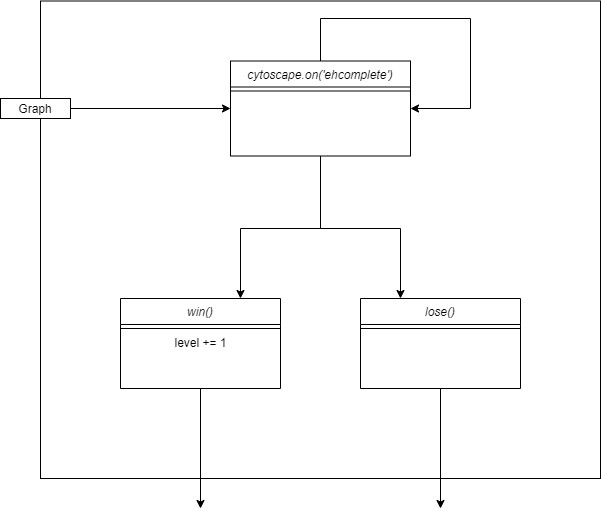

The diagram above was exported from draw.io. Its source (the exported page's mxGraphModel, read from the mxfile embedded in the PNG):
<mxGraphModel dx="1422" dy="762" grid="1" gridSize="10" guides="1" tooltips="1" connect="1" arrows="1" fold="1" page="1" pageScale="1" pageWidth="827" pageHeight="1169" math="0" shadow="0">
  <root>
    <mxCell id="0" />
    <mxCell id="1" parent="0" />
    <mxCell id="Y6tv02PEpd7BJLRINo3J-15" value="" style="rounded=0;whiteSpace=wrap;html=1;" vertex="1" parent="1">
      <mxGeometry x="120" y="62.5" width="560" height="477.5" as="geometry" />
    </mxCell>
    <mxCell id="Y6tv02PEpd7BJLRINo3J-4" style="edgeStyle=orthogonalEdgeStyle;rounded=0;orthogonalLoop=1;jettySize=auto;html=1;entryX=0;entryY=0.5;entryDx=0;entryDy=0;" edge="1" parent="1" source="Y6tv02PEpd7BJLRINo3J-1" target="Y6tv02PEpd7BJLRINo3J-2">
      <mxGeometry relative="1" as="geometry" />
    </mxCell>
    <mxCell id="Y6tv02PEpd7BJLRINo3J-1" value="Graph" style="rounded=0;whiteSpace=wrap;html=1;" vertex="1" parent="1">
      <mxGeometry x="80" y="160" width="70" height="20" as="geometry" />
    </mxCell>
    <mxCell id="Y6tv02PEpd7BJLRINo3J-5" style="edgeStyle=orthogonalEdgeStyle;rounded=0;orthogonalLoop=1;jettySize=auto;html=1;entryX=1;entryY=0.5;entryDx=0;entryDy=0;" edge="1" parent="1" source="Y6tv02PEpd7BJLRINo3J-2" target="Y6tv02PEpd7BJLRINo3J-2">
      <mxGeometry relative="1" as="geometry">
        <mxPoint x="570" y="170" as="targetPoint" />
        <Array as="points">
          <mxPoint x="400" y="80" />
          <mxPoint x="550" y="80" />
          <mxPoint x="550" y="170" />
        </Array>
      </mxGeometry>
    </mxCell>
    <mxCell id="Y6tv02PEpd7BJLRINo3J-6" style="edgeStyle=orthogonalEdgeStyle;rounded=0;orthogonalLoop=1;jettySize=auto;html=1;entryX=0.75;entryY=0;entryDx=0;entryDy=0;" edge="1" parent="1" source="Y6tv02PEpd7BJLRINo3J-2" target="Y6tv02PEpd7BJLRINo3J-8">
      <mxGeometry relative="1" as="geometry">
        <mxPoint x="320" y="400" as="targetPoint" />
        <Array as="points">
          <mxPoint x="400" y="290" />
          <mxPoint x="320" y="290" />
        </Array>
      </mxGeometry>
    </mxCell>
    <mxCell id="Y6tv02PEpd7BJLRINo3J-7" style="edgeStyle=orthogonalEdgeStyle;rounded=0;orthogonalLoop=1;jettySize=auto;html=1;entryX=0.25;entryY=0;entryDx=0;entryDy=0;" edge="1" parent="1" source="Y6tv02PEpd7BJLRINo3J-2" target="Y6tv02PEpd7BJLRINo3J-10">
      <mxGeometry relative="1" as="geometry">
        <mxPoint x="480" y="400" as="targetPoint" />
        <Array as="points">
          <mxPoint x="400" y="290" />
          <mxPoint x="480" y="290" />
        </Array>
      </mxGeometry>
    </mxCell>
    <mxCell id="Y6tv02PEpd7BJLRINo3J-2" value="cytoscape.on('ehcomplete')" style="swimlane;fontStyle=2;align=center;verticalAlign=top;childLayout=stackLayout;horizontal=1;startSize=26;horizontalStack=0;resizeParent=1;resizeLast=0;collapsible=1;marginBottom=0;rounded=0;shadow=0;strokeWidth=1;" vertex="1" parent="1">
      <mxGeometry x="310" y="122.5" width="180" height="95" as="geometry">
        <mxRectangle x="240" y="125" width="160" height="26" as="alternateBounds" />
      </mxGeometry>
    </mxCell>
    <mxCell id="Y6tv02PEpd7BJLRINo3J-3" value="" style="line;html=1;strokeWidth=1;align=left;verticalAlign=middle;spacingTop=-1;spacingLeft=3;spacingRight=3;rotatable=0;labelPosition=right;points=[];portConstraint=eastwest;" vertex="1" parent="Y6tv02PEpd7BJLRINo3J-2">
      <mxGeometry y="26" width="180" height="8" as="geometry" />
    </mxCell>
    <mxCell id="Y6tv02PEpd7BJLRINo3J-13" style="edgeStyle=orthogonalEdgeStyle;rounded=0;orthogonalLoop=1;jettySize=auto;html=1;" edge="1" parent="1" source="Y6tv02PEpd7BJLRINo3J-8">
      <mxGeometry relative="1" as="geometry">
        <mxPoint x="280" y="570" as="targetPoint" />
      </mxGeometry>
    </mxCell>
    <mxCell id="Y6tv02PEpd7BJLRINo3J-8" value="win()" style="swimlane;fontStyle=2;align=center;verticalAlign=top;childLayout=stackLayout;horizontal=1;startSize=26;horizontalStack=0;resizeParent=1;resizeLast=0;collapsible=1;marginBottom=0;rounded=0;shadow=0;strokeWidth=1;" vertex="1" parent="1">
      <mxGeometry x="200" y="360" width="160" height="90" as="geometry">
        <mxRectangle x="120" y="80" width="160" height="26" as="alternateBounds" />
      </mxGeometry>
    </mxCell>
    <mxCell id="Y6tv02PEpd7BJLRINo3J-9" value="" style="line;html=1;strokeWidth=1;align=left;verticalAlign=middle;spacingTop=-1;spacingLeft=3;spacingRight=3;rotatable=0;labelPosition=right;points=[];portConstraint=eastwest;" vertex="1" parent="Y6tv02PEpd7BJLRINo3J-8">
      <mxGeometry y="26" width="160" height="8" as="geometry" />
    </mxCell>
    <mxCell id="Y6tv02PEpd7BJLRINo3J-12" value="level += 1" style="text;html=1;align=center;verticalAlign=middle;resizable=0;points=[];autosize=1;" vertex="1" parent="Y6tv02PEpd7BJLRINo3J-8">
      <mxGeometry y="34" width="160" height="20" as="geometry" />
    </mxCell>
    <mxCell id="Y6tv02PEpd7BJLRINo3J-14" style="edgeStyle=orthogonalEdgeStyle;rounded=0;orthogonalLoop=1;jettySize=auto;html=1;" edge="1" parent="1" source="Y6tv02PEpd7BJLRINo3J-10">
      <mxGeometry relative="1" as="geometry">
        <mxPoint x="520" y="570" as="targetPoint" />
      </mxGeometry>
    </mxCell>
    <mxCell id="Y6tv02PEpd7BJLRINo3J-10" value="lose()" style="swimlane;fontStyle=2;align=center;verticalAlign=top;childLayout=stackLayout;horizontal=1;startSize=26;horizontalStack=0;resizeParent=1;resizeLast=0;collapsible=1;marginBottom=0;rounded=0;shadow=0;strokeWidth=1;" vertex="1" parent="1">
      <mxGeometry x="440" y="360" width="160" height="90" as="geometry">
        <mxRectangle x="120" y="80" width="160" height="26" as="alternateBounds" />
      </mxGeometry>
    </mxCell>
    <mxCell id="Y6tv02PEpd7BJLRINo3J-11" value="" style="line;html=1;strokeWidth=1;align=left;verticalAlign=middle;spacingTop=-1;spacingLeft=3;spacingRight=3;rotatable=0;labelPosition=right;points=[];portConstraint=eastwest;" vertex="1" parent="Y6tv02PEpd7BJLRINo3J-10">
      <mxGeometry y="26" width="160" height="8" as="geometry" />
    </mxCell>
  </root>
</mxGraphModel>